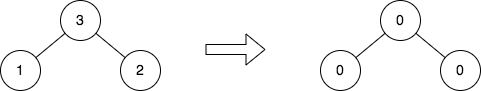

The diagram above was exported from draw.io. Its source (the exported page's mxGraphModel, read from the mxfile embedded in the PNG):
<mxGraphModel dx="919" dy="802" grid="1" gridSize="10" guides="1" tooltips="1" connect="1" arrows="1" fold="1" page="1" pageScale="1" pageWidth="850" pageHeight="1100" math="0" shadow="0">
  <root>
    <mxCell id="0" />
    <mxCell id="1" parent="0" />
    <mxCell id="23gChal-cEVXsTK23zRC-1" value="&lt;font style=&quot;font-size: 14px;&quot;&gt;3&lt;/font&gt;" style="ellipse;whiteSpace=wrap;html=1;aspect=fixed;" parent="1" vertex="1">
      <mxGeometry x="250" y="240" width="40" height="40" as="geometry" />
    </mxCell>
    <mxCell id="23gChal-cEVXsTK23zRC-2" value="&lt;font style=&quot;font-size: 14px;&quot;&gt;1&lt;/font&gt;" style="ellipse;whiteSpace=wrap;html=1;aspect=fixed;" parent="1" vertex="1">
      <mxGeometry x="190" y="290" width="40" height="40" as="geometry" />
    </mxCell>
    <mxCell id="23gChal-cEVXsTK23zRC-6" value="&lt;font style=&quot;font-size: 14px;&quot;&gt;2&lt;/font&gt;" style="ellipse;whiteSpace=wrap;html=1;aspect=fixed;" parent="1" vertex="1">
      <mxGeometry x="310" y="290" width="40" height="40" as="geometry" />
    </mxCell>
    <mxCell id="23gChal-cEVXsTK23zRC-8" value="" style="endArrow=none;html=1;rounded=0;fontSize=14;" parent="1" source="23gChal-cEVXsTK23zRC-2" target="23gChal-cEVXsTK23zRC-1" edge="1">
      <mxGeometry width="50" height="50" relative="1" as="geometry">
        <mxPoint x="400" y="430" as="sourcePoint" />
        <mxPoint x="450" y="380" as="targetPoint" />
      </mxGeometry>
    </mxCell>
    <mxCell id="23gChal-cEVXsTK23zRC-9" value="" style="endArrow=none;html=1;rounded=0;fontSize=14;" parent="1" source="23gChal-cEVXsTK23zRC-6" target="23gChal-cEVXsTK23zRC-1" edge="1">
      <mxGeometry width="50" height="50" relative="1" as="geometry">
        <mxPoint x="400" y="430" as="sourcePoint" />
        <mxPoint x="450" y="380" as="targetPoint" />
      </mxGeometry>
    </mxCell>
    <mxCell id="23gChal-cEVXsTK23zRC-16" value="" style="shape=flexArrow;endArrow=classic;html=1;rounded=0;fontSize=14;" parent="1" edge="1">
      <mxGeometry width="50" height="50" relative="1" as="geometry">
        <mxPoint x="395" y="289" as="sourcePoint" />
        <mxPoint x="455" y="289" as="targetPoint" />
      </mxGeometry>
    </mxCell>
    <mxCell id="23gChal-cEVXsTK23zRC-23" value="&lt;font style=&quot;font-size: 14px;&quot;&gt;0&lt;/font&gt;" style="ellipse;whiteSpace=wrap;html=1;aspect=fixed;" parent="1" vertex="1">
      <mxGeometry x="570" y="240" width="40" height="40" as="geometry" />
    </mxCell>
    <mxCell id="23gChal-cEVXsTK23zRC-24" value="&lt;font style=&quot;font-size: 14px;&quot;&gt;0&lt;/font&gt;" style="ellipse;whiteSpace=wrap;html=1;aspect=fixed;" parent="1" vertex="1">
      <mxGeometry x="510" y="290" width="40" height="40" as="geometry" />
    </mxCell>
    <mxCell id="23gChal-cEVXsTK23zRC-27" value="&lt;font style=&quot;font-size: 14px;&quot;&gt;0&lt;/font&gt;" style="ellipse;whiteSpace=wrap;html=1;aspect=fixed;" parent="1" vertex="1">
      <mxGeometry x="630" y="290" width="40" height="40" as="geometry" />
    </mxCell>
    <mxCell id="23gChal-cEVXsTK23zRC-29" value="" style="endArrow=none;html=1;rounded=0;fontSize=14;" parent="1" source="23gChal-cEVXsTK23zRC-24" target="23gChal-cEVXsTK23zRC-23" edge="1">
      <mxGeometry width="50" height="50" relative="1" as="geometry">
        <mxPoint x="720" y="430" as="sourcePoint" />
        <mxPoint x="770" y="380" as="targetPoint" />
      </mxGeometry>
    </mxCell>
    <mxCell id="23gChal-cEVXsTK23zRC-30" value="" style="endArrow=none;html=1;rounded=0;fontSize=14;" parent="1" source="23gChal-cEVXsTK23zRC-27" target="23gChal-cEVXsTK23zRC-23" edge="1">
      <mxGeometry width="50" height="50" relative="1" as="geometry">
        <mxPoint x="720" y="430" as="sourcePoint" />
        <mxPoint x="770" y="380" as="targetPoint" />
      </mxGeometry>
    </mxCell>
  </root>
</mxGraphModel>